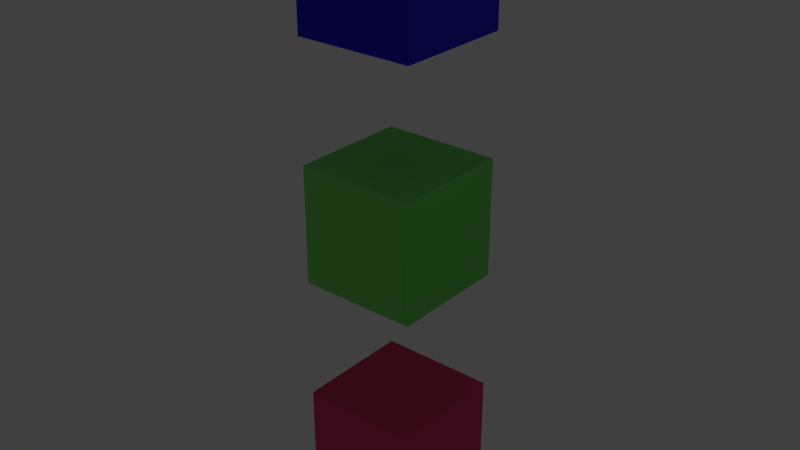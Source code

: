 # Source: greenPlayer.blend  (saved by Blender 2.63.0; exported with 4.5.12 LTS)
import bpy
from mathutils import Matrix  # noqa: F401  (used for matrix-valued properties, if any)

bpy.ops.wm.read_factory_settings(use_empty=True)
scene = bpy.context.scene
scene.name = 'Scene'

# ---- collections
col_collection_1 = bpy.data.collections.new('Collection 1'); scene.collection.children.link(col_collection_1)

# ---- materials (node trees are filled in below, after node groups)
mat_material = bpy.data.materials.new('Material')
mat_material.alpha_threshold = 0.0
mat_material.use_transparent_shadow = False
mat_material.diffuse_color = (0.02931, 0.02602, 0.8, 1.0)
mat_material.roughness = 0.5
mat_material.line_color = (0.0, 0.0, 0.0, 1.0)
mat_material_003 = bpy.data.materials.new('Material.003')
mat_material_003.alpha_threshold = 0.0
mat_material_003.use_transparent_shadow = False
mat_material_003.diffuse_color = (0.1974, 0.8, 0.1414, 1.0)
mat_material_003.roughness = 0.5
mat_material_003.line_color = (0.0, 0.0, 0.0, 1.0)
mat_material_004 = bpy.data.materials.new('Material.004')
mat_material_004.alpha_threshold = 0.0
mat_material_004.use_transparent_shadow = False
mat_material_004.diffuse_color = (0.8, 0.06153, 0.1947, 1.0)
mat_material_004.roughness = 0.5
mat_material_004.line_color = (0.0, 0.0, 0.0, 1.0)

# ---- material node trees

# ---- world
world_world = bpy.data.worlds.new('World'); scene.world = world_world
world_world.color = (0.05088, 0.05088, 0.05088)
world_world.use_sun_shadow = False
world_world.sun_shadow_jitter_overblur = 0.0
world_world.cycles.sampling_method = 'MANUAL'
world_world.cycles.sample_map_resolution = 256

# ---- lights
light_point_001 = bpy.data.lights.new('Point.001', 'POINT')
light_point_001.transmission_factor = 0.0
light_point_001.energy = 100.0
light_point_001.shadow_buffer_clip_start = 0.5
light_point_001.shadow_soft_size = 1.0
light_point_001.shadow_maximum_resolution = 0.006
light_point_001.use_absolute_resolution = True
light_point_001.cycles.use_multiple_importance_sampling = False
light_point = bpy.data.lights.new('Point', 'POINT')
light_point.transmission_factor = 0.0
light_point.energy = 100.0
light_point.shadow_buffer_clip_start = 0.5
light_point.shadow_soft_size = 1.0
light_point.shadow_maximum_resolution = 0.006
light_point.use_absolute_resolution = True
light_point.cycles.use_multiple_importance_sampling = False

# ---- meshes
me_cube_018 = bpy.data.meshes.new('Cube.018')
me_cube_018.from_pydata([(-1.0, -1.0, 8.669), (-1.0, 1.0, 8.669), (1.0, 1.0, 8.669), (1.0, -1.0, 8.669), (-1.0, -1.0, 10.67), (-1.0, 1.0, 10.67), (1.0, 1.0, 10.67), (1.0, -1.0, 10.67)], [], [(4, 5, 1, 0), (5, 6, 2, 1), (6, 7, 3, 2), (7, 4, 0, 3), (0, 1, 2, 3), (7, 6, 5, 4)])
me_cube_018.materials.append(mat_material)
me_cube_018.use_remesh_preserve_volume = False
me_cube_018.use_remesh_preserve_attributes = False
me_cube_018.use_mirror_vertex_groups = False
me_cube_018.update()
me_cube_017 = bpy.data.meshes.new('Cube.017')
me_cube_017.from_pydata([(-1.0, -1.0, 4.696), (-1.0, 1.0, 4.696), (1.0, 1.0, 4.696), (1.0, -1.0, 4.696), (-1.0, -1.0, 6.696), (-1.0, 1.0, 6.696), (1.0, 1.0, 6.696), (1.0, -1.0, 6.696)], [], [(4, 5, 1, 0), (5, 6, 2, 1), (6, 7, 3, 2), (7, 4, 0, 3), (0, 1, 2, 3), (7, 6, 5, 4)])
me_cube_017.materials.append(mat_material_003)
me_cube_017.use_remesh_preserve_volume = False
me_cube_017.use_remesh_preserve_attributes = False
me_cube_017.use_mirror_vertex_groups = False
me_cube_017.update()
me_cube_016 = bpy.data.meshes.new('Cube.016')
me_cube_016.from_pydata([(-1.0, -1.0, 0.6244), (-1.0, 1.0, 0.6244), (1.0, 1.0, 0.6244), (1.0, -1.0, 0.6244), (-1.0, -1.0, 2.624), (-1.0, 1.0, 2.624), (1.0, 1.0, 2.624), (1.0, -1.0, 2.624)], [], [(4, 5, 1, 0), (5, 6, 2, 1), (6, 7, 3, 2), (7, 4, 0, 3), (0, 1, 2, 3), (7, 6, 5, 4)])
me_cube_016.materials.append(mat_material_004)
me_cube_016.use_remesh_preserve_volume = False
me_cube_016.use_remesh_preserve_attributes = False
me_cube_016.use_mirror_vertex_groups = False
me_cube_016.update()
arm_armature_001 = bpy.data.armatures.new('Armature.001')  # bones are not reproduced

# ---- objects
ob_point_001 = bpy.data.objects.new('Point.001', light_point_001)
ob_point = bpy.data.objects.new('Point', light_point)
ob_armature = bpy.data.objects.new('Armature', arm_armature_001)
ob_cube_002 = bpy.data.objects.new('Cube.002', me_cube_018)
ob_cube_001 = bpy.data.objects.new('Cube.001', me_cube_017)
ob_cube = bpy.data.objects.new('Cube', me_cube_016)

# ---- transforms, parenting, visibility, modifiers, constraints
ob_point_001.location = (-39.3, 0.0, 73.89)
ob_point_001.lineart.crease_threshold = 0.0
ob_point.location = (29.33, 0.0, 73.89)
ob_point.lineart.crease_threshold = 0.0
ob_armature.location = (0.0, 0.0, 0.0)
ob_armature.scale = (30.51, 30.51, 30.51)
ob_armature.lineart.crease_threshold = 0.0
ob_cube_002.parent = ob_armature
ob_cube_002.matrix_parent_inverse = Matrix(((0.03278, 0.0, 0.0, 0.0), (0.0, 0.03278, 0.0, 0.0), (0.0, 0.0, 0.03278, 0.0), (0.0, 0.0, 0.0, 1.0)))
ob_cube_002.location = (0.0, 0.0, 0.0)
ob_cube_002.scale = (8.999, 8.999, 8.999)
ob_cube_002.lineart.crease_threshold = 0.0
_vg = ob_cube_002.vertex_groups.new(name='Bone')
_vg = ob_cube_002.vertex_groups.new(name='Bone.001')
_vg = ob_cube_002.vertex_groups.new(name='Bone.002')
_vg.add([0, 1, 2, 3, 4, 5, 6, 7], 1.0, 'REPLACE')
_m = ob_cube_002.modifiers.new('Armature', 'ARMATURE')
_m.object = ob_armature
_m.use_bone_envelopes = True
ob_cube_001.parent = ob_armature
ob_cube_001.matrix_parent_inverse = Matrix(((0.03278, 0.0, 0.0, 0.0), (0.0, 0.03278, 0.0, 0.0), (0.0, 0.0, 0.03278, 0.0), (0.0, 0.0, 0.0, 1.0)))
ob_cube_001.location = (0.0, 0.0, 3.815e-06)
ob_cube_001.scale = (8.999, 8.999, 8.999)
ob_cube_001.lineart.crease_threshold = 0.0
_vg = ob_cube_001.vertex_groups.new(name='Bone')
_vg = ob_cube_001.vertex_groups.new(name='Bone.001')
_vg.add([0, 1, 2, 3, 4, 5, 6, 7], 1.0, 'REPLACE')
_vg = ob_cube_001.vertex_groups.new(name='Bone.002')
_m = ob_cube_001.modifiers.new('Armature', 'ARMATURE')
_m.object = ob_armature
_m.use_bone_envelopes = True
ob_cube.parent = ob_armature
ob_cube.matrix_parent_inverse = Matrix(((0.03278, 0.0, 0.0, 0.0), (0.0, 0.03278, 0.0, 0.0), (0.0, 0.0, 0.03278, 0.0), (0.0, 0.0, 0.0, 1.0)))
ob_cube.location = (0.0, 0.0, -9.537e-07)
ob_cube.scale = (8.999, 8.999, 8.999)
ob_cube.lineart.crease_threshold = 0.0
_vg = ob_cube.vertex_groups.new(name='Bone')
_vg.add([0, 1, 2, 3, 4, 5, 6, 7], 1.0, 'REPLACE')
_vg = ob_cube.vertex_groups.new(name='Bone.001')
_vg = ob_cube.vertex_groups.new(name='Bone.002')
_m = ob_cube.modifiers.new('Armature', 'ARMATURE')
_m.object = ob_armature
_m.use_bone_envelopes = True

# ---- collection membership
col_collection_1.objects.link(ob_point_001)
col_collection_1.objects.link(ob_point)
col_collection_1.objects.link(ob_armature)
col_collection_1.objects.link(ob_cube_002)
col_collection_1.objects.link(ob_cube_001)
col_collection_1.objects.link(ob_cube)

# ---- scene / render settings (as saved in the file)
scene.frame_start = 1; scene.frame_end = 30; scene.frame_set(3)
scene.render.engine = 'BLENDER_EEVEE_NEXT'
scene.render.image_settings.color_mode = 'RGB'
scene.render.image_settings.compression = 90
scene.render.resolution_percentage = 50
scene.render.dither_intensity = 0.0
scene.render.bake_margin = 2
scene.render.bake_bias = 0.0
scene.cycles.use_denoising = False
scene.cycles.samples = 10
scene.cycles.sampling_pattern = 'TABULATED_SOBOL'
scene.cycles.light_sampling_threshold = 0.0
scene.cycles.use_adaptive_sampling = False
scene.cycles.use_light_tree = False
scene.cycles.blur_glossy = 0.0
scene.cycles.volume_bounces = 1
scene.cycles.pixel_filter_type = 'GAUSSIAN'
scene.cycles.sample_clamp_indirect = 0.0
scene.view_settings.view_transform = 'Standard'
scene.unit_settings.scale_length = 0.01
bpy.context.view_layer.update()

# ---- added for rendering (the .blend has no active camera): camera
cam_auto = bpy.data.cameras.new('AutoCamera')
cam_auto.lens = 50.0
cam_auto.sensor_width = 36.0
cam_auto.clip_end = 1527.88
ob_auto_camera = bpy.data.objects.new('AutoCamera', cam_auto)
scene.collection.objects.link(ob_auto_camera)
ob_auto_camera.location = (87.2897, -104.487, 120.508)
ob_auto_camera.rotation_euler = (1.09748, -7.21219e-08, 0.694738)
scene.camera = ob_auto_camera
bpy.context.view_layer.update()
